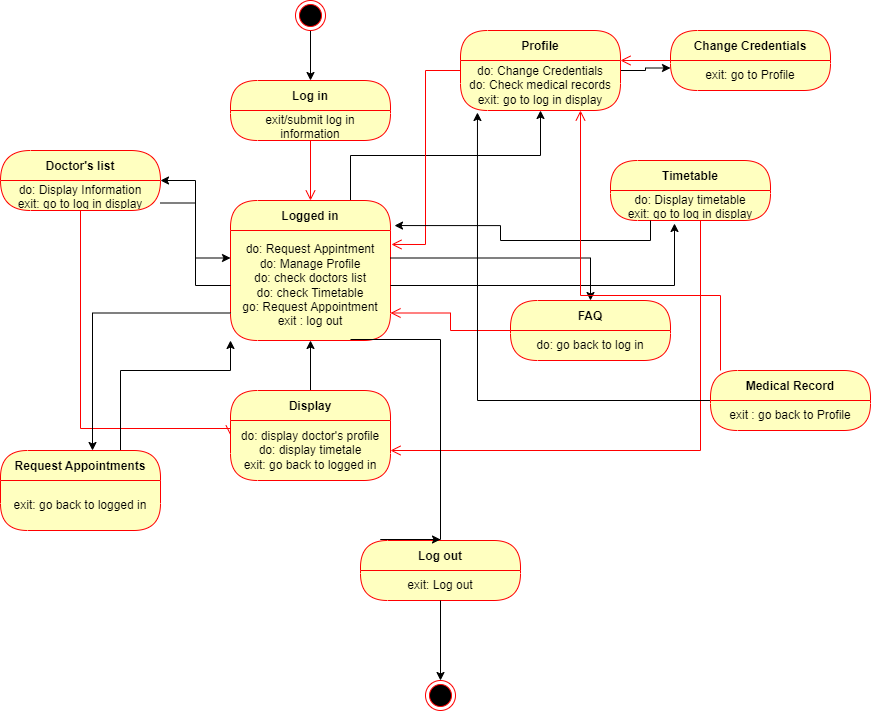

The diagram above was exported from draw.io. Its source (the exported page's mxGraphModel, read from the mxfile embedded in the PNG):
<mxGraphModel dx="868" dy="425" grid="1" gridSize="10" guides="1" tooltips="1" connect="1" arrows="1" fold="1" page="1" pageScale="1" pageWidth="1100" pageHeight="850" background="none" math="0" shadow="0">
  <root>
    <mxCell id="0" />
    <mxCell id="1" parent="0" />
    <mxCell id="AbxQe9H_q2sC9p3jggml-14" style="edgeStyle=orthogonalEdgeStyle;rounded=0;orthogonalLoop=1;jettySize=auto;html=1;exitX=0.75;exitY=0;exitDx=0;exitDy=0;entryX=0.5;entryY=1;entryDx=0;entryDy=0;" edge="1" parent="1" source="XFDIZk99uyq9QJVziw_U-13" target="AbxQe9H_q2sC9p3jggml-12">
      <mxGeometry relative="1" as="geometry" />
    </mxCell>
    <mxCell id="XFDIZk99uyq9QJVziw_U-13" value="Logged in" style="swimlane;fontStyle=1;align=center;verticalAlign=middle;childLayout=stackLayout;horizontal=1;startSize=30;horizontalStack=0;resizeParent=0;resizeLast=1;container=0;fontColor=#000000;collapsible=0;rounded=1;arcSize=30;strokeColor=#ff0000;fillColor=#ffffc0;swimlaneFillColor=#ffffc0;dropTarget=0;" parent="1" vertex="1">
      <mxGeometry x="250" y="220" width="160" height="140" as="geometry" />
    </mxCell>
    <mxCell id="XFDIZk99uyq9QJVziw_U-14" value="do: Request Appintment&lt;br&gt;do: Manage Profile&lt;br&gt;do: check doctors list&lt;br&gt;do: check Timetable&lt;br&gt;go: Request Appointment&lt;br&gt;exit : log out" style="text;html=1;strokeColor=none;fillColor=none;align=center;verticalAlign=middle;spacingLeft=4;spacingRight=4;whiteSpace=wrap;overflow=hidden;rotatable=0;fontColor=#000000;" parent="XFDIZk99uyq9QJVziw_U-13" vertex="1">
      <mxGeometry y="30" width="160" height="110" as="geometry" />
    </mxCell>
    <mxCell id="XFDIZk99uyq9QJVziw_U-16" value="do: Request Appintment&lt;br&gt;do: Manage Profile&lt;br&gt;do:" style="text;html=1;strokeColor=none;fillColor=none;align=center;verticalAlign=middle;spacingLeft=4;spacingRight=4;whiteSpace=wrap;overflow=hidden;rotatable=0;fontColor=#000000;" parent="XFDIZk99uyq9QJVziw_U-13" vertex="1">
      <mxGeometry y="140" width="160" as="geometry" />
    </mxCell>
    <mxCell id="XFDIZk99uyq9QJVziw_U-17" value="Log in" style="swimlane;fontStyle=1;align=center;verticalAlign=middle;childLayout=stackLayout;horizontal=1;startSize=30;horizontalStack=0;resizeParent=0;resizeLast=1;container=0;fontColor=#000000;collapsible=0;rounded=1;arcSize=30;strokeColor=#ff0000;fillColor=#ffffc0;swimlaneFillColor=#ffffc0;dropTarget=0;" parent="1" vertex="1">
      <mxGeometry x="250" y="100" width="160" height="60" as="geometry" />
    </mxCell>
    <mxCell id="XFDIZk99uyq9QJVziw_U-18" value="exit/submit log in information" style="text;html=1;strokeColor=none;fillColor=none;align=center;verticalAlign=middle;spacingLeft=4;spacingRight=4;whiteSpace=wrap;overflow=hidden;rotatable=0;fontColor=#000000;" parent="XFDIZk99uyq9QJVziw_U-17" vertex="1">
      <mxGeometry y="30" width="160" height="30" as="geometry" />
    </mxCell>
    <mxCell id="XFDIZk99uyq9QJVziw_U-19" value="" style="edgeStyle=orthogonalEdgeStyle;html=1;verticalAlign=bottom;endArrow=open;endSize=8;strokeColor=#ff0000;rounded=0;" parent="1" source="XFDIZk99uyq9QJVziw_U-17" edge="1">
      <mxGeometry relative="1" as="geometry">
        <mxPoint x="330" y="220" as="targetPoint" />
      </mxGeometry>
    </mxCell>
    <mxCell id="XFDIZk99uyq9QJVziw_U-21" style="edgeStyle=orthogonalEdgeStyle;rounded=0;orthogonalLoop=1;jettySize=auto;html=1;" parent="1" source="XFDIZk99uyq9QJVziw_U-20" target="XFDIZk99uyq9QJVziw_U-17" edge="1">
      <mxGeometry relative="1" as="geometry" />
    </mxCell>
    <mxCell id="XFDIZk99uyq9QJVziw_U-20" value="" style="ellipse;html=1;shape=endState;fillColor=#000000;strokeColor=#ff0000;" parent="1" vertex="1">
      <mxGeometry x="315" y="20" width="30" height="30" as="geometry" />
    </mxCell>
    <mxCell id="XFDIZk99uyq9QJVziw_U-22" value="Doctor's list" style="swimlane;fontStyle=1;align=center;verticalAlign=middle;childLayout=stackLayout;horizontal=1;startSize=30;horizontalStack=0;resizeParent=0;resizeLast=1;container=0;fontColor=#000000;collapsible=0;rounded=1;arcSize=50;strokeColor=#ff0000;fillColor=#ffffc0;swimlaneFillColor=#ffffc0;dropTarget=0;" parent="1" vertex="1">
      <mxGeometry x="20" y="170" width="160" height="60" as="geometry" />
    </mxCell>
    <mxCell id="XFDIZk99uyq9QJVziw_U-23" value="do: Display Information&lt;br&gt;exit: go to log in display" style="text;html=1;strokeColor=none;fillColor=none;align=center;verticalAlign=middle;spacingLeft=4;spacingRight=4;whiteSpace=wrap;overflow=hidden;rotatable=0;fontColor=#000000;" parent="XFDIZk99uyq9QJVziw_U-22" vertex="1">
      <mxGeometry y="30" width="160" height="30" as="geometry" />
    </mxCell>
    <mxCell id="XFDIZk99uyq9QJVziw_U-24" value="" style="edgeStyle=orthogonalEdgeStyle;html=1;verticalAlign=bottom;endArrow=open;endSize=8;strokeColor=#ff0000;rounded=0;entryX=0;entryY=0.25;entryDx=0;entryDy=0;" parent="1" source="XFDIZk99uyq9QJVziw_U-22" target="XFDIZk99uyq9QJVziw_U-26" edge="1">
      <mxGeometry relative="1" as="geometry">
        <mxPoint x="100" y="440" as="targetPoint" />
        <Array as="points">
          <mxPoint x="100" y="448" />
        </Array>
      </mxGeometry>
    </mxCell>
    <mxCell id="XFDIZk99uyq9QJVziw_U-31" style="edgeStyle=orthogonalEdgeStyle;rounded=0;orthogonalLoop=1;jettySize=auto;html=1;" parent="1" source="XFDIZk99uyq9QJVziw_U-25" target="XFDIZk99uyq9QJVziw_U-14" edge="1">
      <mxGeometry relative="1" as="geometry" />
    </mxCell>
    <mxCell id="XFDIZk99uyq9QJVziw_U-25" value="Display" style="swimlane;fontStyle=1;align=center;verticalAlign=middle;childLayout=stackLayout;horizontal=1;startSize=30;horizontalStack=0;resizeParent=0;resizeLast=1;container=0;fontColor=#000000;collapsible=0;rounded=1;arcSize=30;strokeColor=#ff0000;fillColor=#ffffc0;swimlaneFillColor=#ffffc0;dropTarget=0;" parent="1" vertex="1">
      <mxGeometry x="250" y="410" width="160" height="90" as="geometry" />
    </mxCell>
    <mxCell id="XFDIZk99uyq9QJVziw_U-26" value="do: display doctor's profile&lt;br&gt;do: display timetale&lt;br&gt;exit: go back to logged in" style="text;html=1;strokeColor=none;fillColor=none;align=center;verticalAlign=middle;spacingLeft=4;spacingRight=4;whiteSpace=wrap;overflow=hidden;rotatable=0;fontColor=#000000;" parent="XFDIZk99uyq9QJVziw_U-25" vertex="1">
      <mxGeometry y="30" width="160" height="60" as="geometry" />
    </mxCell>
    <mxCell id="XFDIZk99uyq9QJVziw_U-28" value="Timetable" style="swimlane;fontStyle=1;align=center;verticalAlign=middle;childLayout=stackLayout;horizontal=1;startSize=30;horizontalStack=0;resizeParent=0;resizeLast=1;container=0;fontColor=#000000;collapsible=0;rounded=1;arcSize=30;strokeColor=#ff0000;fillColor=#ffffc0;swimlaneFillColor=#ffffc0;dropTarget=0;" parent="1" vertex="1">
      <mxGeometry x="630" y="180" width="160" height="60" as="geometry" />
    </mxCell>
    <mxCell id="XFDIZk99uyq9QJVziw_U-29" value="do: Display timetable&lt;br&gt;exit: go to log in display" style="text;html=1;strokeColor=none;fillColor=none;align=center;verticalAlign=middle;spacingLeft=4;spacingRight=4;whiteSpace=wrap;overflow=hidden;rotatable=0;fontColor=#000000;" parent="XFDIZk99uyq9QJVziw_U-28" vertex="1">
      <mxGeometry y="30" width="160" height="30" as="geometry" />
    </mxCell>
    <mxCell id="XFDIZk99uyq9QJVziw_U-30" value="" style="edgeStyle=orthogonalEdgeStyle;html=1;verticalAlign=bottom;endArrow=open;endSize=8;strokeColor=#ff0000;rounded=0;entryX=1;entryY=0.5;entryDx=0;entryDy=0;" parent="1" source="XFDIZk99uyq9QJVziw_U-28" target="XFDIZk99uyq9QJVziw_U-26" edge="1">
      <mxGeometry relative="1" as="geometry">
        <mxPoint x="710" y="300" as="targetPoint" />
        <Array as="points">
          <mxPoint x="720" y="470" />
        </Array>
      </mxGeometry>
    </mxCell>
    <mxCell id="XFDIZk99uyq9QJVziw_U-32" style="edgeStyle=orthogonalEdgeStyle;rounded=0;orthogonalLoop=1;jettySize=auto;html=1;entryX=1;entryY=0;entryDx=0;entryDy=0;" parent="1" source="XFDIZk99uyq9QJVziw_U-14" target="XFDIZk99uyq9QJVziw_U-23" edge="1">
      <mxGeometry relative="1" as="geometry">
        <Array as="points">
          <mxPoint x="215" y="305" />
          <mxPoint x="215" y="200" />
        </Array>
      </mxGeometry>
    </mxCell>
    <mxCell id="XFDIZk99uyq9QJVziw_U-33" style="edgeStyle=orthogonalEdgeStyle;rounded=0;orthogonalLoop=1;jettySize=auto;html=1;exitX=1;exitY=0.5;exitDx=0;exitDy=0;entryX=0.4;entryY=1.1;entryDx=0;entryDy=0;entryPerimeter=0;" parent="1" source="XFDIZk99uyq9QJVziw_U-14" target="XFDIZk99uyq9QJVziw_U-29" edge="1">
      <mxGeometry relative="1" as="geometry">
        <mxPoint x="500" y="200" as="targetPoint" />
      </mxGeometry>
    </mxCell>
    <mxCell id="XFDIZk99uyq9QJVziw_U-34" value="Log out" style="swimlane;fontStyle=1;align=center;verticalAlign=middle;childLayout=stackLayout;horizontal=1;startSize=30;horizontalStack=0;resizeParent=0;resizeLast=1;container=0;fontColor=#000000;collapsible=0;rounded=1;arcSize=30;strokeColor=#ff0000;fillColor=#ffffc0;swimlaneFillColor=#ffffc0;dropTarget=0;" parent="1" vertex="1">
      <mxGeometry x="380" y="560" width="160" height="60" as="geometry" />
    </mxCell>
    <mxCell id="XFDIZk99uyq9QJVziw_U-35" value="exit: Log out" style="text;html=1;strokeColor=none;fillColor=none;align=center;verticalAlign=middle;spacingLeft=4;spacingRight=4;whiteSpace=wrap;overflow=hidden;rotatable=0;fontColor=#000000;" parent="XFDIZk99uyq9QJVziw_U-34" vertex="1">
      <mxGeometry y="30" width="160" height="30" as="geometry" />
    </mxCell>
    <mxCell id="XFDIZk99uyq9QJVziw_U-39" style="edgeStyle=orthogonalEdgeStyle;rounded=0;orthogonalLoop=1;jettySize=auto;html=1;exitX=0.75;exitY=1;exitDx=0;exitDy=0;entryX=0.5;entryY=0;entryDx=0;entryDy=0;" parent="1" edge="1">
      <mxGeometry relative="1" as="geometry">
        <Array as="points">
          <mxPoint x="460" y="359" />
          <mxPoint x="460" y="559" />
          <mxPoint x="400" y="559" />
        </Array>
        <mxPoint x="370" y="359" as="sourcePoint" />
        <mxPoint x="460" y="559" as="targetPoint" />
      </mxGeometry>
    </mxCell>
    <mxCell id="XFDIZk99uyq9QJVziw_U-40" value="" style="ellipse;html=1;shape=endState;fillColor=#000000;strokeColor=#ff0000;" parent="1" vertex="1">
      <mxGeometry x="445" y="700" width="30" height="30" as="geometry" />
    </mxCell>
    <mxCell id="AbxQe9H_q2sC9p3jggml-4" style="edgeStyle=orthogonalEdgeStyle;rounded=0;orthogonalLoop=1;jettySize=auto;html=1;exitX=0.75;exitY=0;exitDx=0;exitDy=0;entryX=0;entryY=1;entryDx=0;entryDy=0;" edge="1" parent="1" source="AbxQe9H_q2sC9p3jggml-1" target="XFDIZk99uyq9QJVziw_U-14">
      <mxGeometry relative="1" as="geometry">
        <Array as="points">
          <mxPoint x="140" y="390" />
          <mxPoint x="250" y="390" />
        </Array>
      </mxGeometry>
    </mxCell>
    <mxCell id="AbxQe9H_q2sC9p3jggml-1" value="Request Appointments" style="swimlane;fontStyle=1;align=center;verticalAlign=middle;childLayout=stackLayout;horizontal=1;startSize=30;horizontalStack=0;resizeParent=0;resizeLast=1;container=0;fontColor=#000000;collapsible=0;rounded=1;arcSize=30;strokeColor=#ff0000;fillColor=#ffffc0;swimlaneFillColor=#ffffc0;dropTarget=0;" vertex="1" parent="1">
      <mxGeometry x="20" y="470" width="160" height="80" as="geometry" />
    </mxCell>
    <mxCell id="AbxQe9H_q2sC9p3jggml-2" value="exit: go back to logged in" style="text;html=1;strokeColor=none;fillColor=none;align=center;verticalAlign=middle;spacingLeft=4;spacingRight=4;whiteSpace=wrap;overflow=hidden;rotatable=0;fontColor=#000000;" vertex="1" parent="AbxQe9H_q2sC9p3jggml-1">
      <mxGeometry y="30" width="160" height="50" as="geometry" />
    </mxCell>
    <mxCell id="AbxQe9H_q2sC9p3jggml-5" style="edgeStyle=orthogonalEdgeStyle;rounded=0;orthogonalLoop=1;jettySize=auto;html=1;exitX=0;exitY=0.75;exitDx=0;exitDy=0;" edge="1" parent="1" source="XFDIZk99uyq9QJVziw_U-14">
      <mxGeometry relative="1" as="geometry">
        <mxPoint x="112" y="470" as="targetPoint" />
      </mxGeometry>
    </mxCell>
    <mxCell id="AbxQe9H_q2sC9p3jggml-6" value="FAQ" style="swimlane;fontStyle=1;align=center;verticalAlign=middle;childLayout=stackLayout;horizontal=1;startSize=30;horizontalStack=0;resizeParent=0;resizeLast=1;container=0;fontColor=#000000;collapsible=0;rounded=1;arcSize=30;strokeColor=#ff0000;fillColor=#ffffc0;swimlaneFillColor=#ffffc0;dropTarget=0;" vertex="1" parent="1">
      <mxGeometry x="530" y="320" width="160" height="60" as="geometry" />
    </mxCell>
    <mxCell id="AbxQe9H_q2sC9p3jggml-7" value="do: go back to log in" style="text;html=1;strokeColor=none;fillColor=none;align=center;verticalAlign=middle;spacingLeft=4;spacingRight=4;whiteSpace=wrap;overflow=hidden;rotatable=0;fontColor=#000000;" vertex="1" parent="AbxQe9H_q2sC9p3jggml-6">
      <mxGeometry y="30" width="160" height="30" as="geometry" />
    </mxCell>
    <mxCell id="AbxQe9H_q2sC9p3jggml-8" value="" style="edgeStyle=orthogonalEdgeStyle;html=1;verticalAlign=bottom;endArrow=open;endSize=8;strokeColor=#ff0000;rounded=0;entryX=1;entryY=0.75;entryDx=0;entryDy=0;" edge="1" source="AbxQe9H_q2sC9p3jggml-6" parent="1" target="XFDIZk99uyq9QJVziw_U-14">
      <mxGeometry relative="1" as="geometry">
        <mxPoint x="610" y="440" as="targetPoint" />
      </mxGeometry>
    </mxCell>
    <mxCell id="AbxQe9H_q2sC9p3jggml-9" style="edgeStyle=orthogonalEdgeStyle;rounded=0;orthogonalLoop=1;jettySize=auto;html=1;exitX=1;exitY=0.25;exitDx=0;exitDy=0;entryX=0.5;entryY=0;entryDx=0;entryDy=0;" edge="1" parent="1" source="XFDIZk99uyq9QJVziw_U-14" target="AbxQe9H_q2sC9p3jggml-6">
      <mxGeometry relative="1" as="geometry" />
    </mxCell>
    <mxCell id="AbxQe9H_q2sC9p3jggml-21" style="edgeStyle=orthogonalEdgeStyle;rounded=0;orthogonalLoop=1;jettySize=auto;html=1;entryX=0;entryY=0.25;entryDx=0;entryDy=0;" edge="1" parent="1" source="AbxQe9H_q2sC9p3jggml-11" target="AbxQe9H_q2sC9p3jggml-18">
      <mxGeometry relative="1" as="geometry" />
    </mxCell>
    <mxCell id="AbxQe9H_q2sC9p3jggml-11" value="Profile" style="swimlane;fontStyle=1;align=center;verticalAlign=middle;childLayout=stackLayout;horizontal=1;startSize=30;horizontalStack=0;resizeParent=0;resizeLast=1;container=0;fontColor=#000000;collapsible=0;rounded=1;arcSize=30;strokeColor=#ff0000;fillColor=#ffffc0;swimlaneFillColor=#ffffc0;dropTarget=0;" vertex="1" parent="1">
      <mxGeometry x="480" y="50" width="160" height="80" as="geometry" />
    </mxCell>
    <mxCell id="AbxQe9H_q2sC9p3jggml-12" value="do: Change Credentials&lt;br&gt;do: Check medical records&lt;br&gt;exit: go to log in display" style="text;html=1;strokeColor=none;fillColor=none;align=center;verticalAlign=middle;spacingLeft=4;spacingRight=4;whiteSpace=wrap;overflow=hidden;rotatable=0;fontColor=#000000;" vertex="1" parent="AbxQe9H_q2sC9p3jggml-11">
      <mxGeometry y="30" width="160" height="50" as="geometry" />
    </mxCell>
    <mxCell id="AbxQe9H_q2sC9p3jggml-13" value="" style="edgeStyle=orthogonalEdgeStyle;html=1;verticalAlign=bottom;endArrow=open;endSize=8;strokeColor=#ff0000;rounded=0;entryX=1.006;entryY=0.127;entryDx=0;entryDy=0;entryPerimeter=0;" edge="1" source="AbxQe9H_q2sC9p3jggml-11" parent="1" target="XFDIZk99uyq9QJVziw_U-14">
      <mxGeometry relative="1" as="geometry">
        <mxPoint x="560" y="170" as="targetPoint" />
      </mxGeometry>
    </mxCell>
    <mxCell id="AbxQe9H_q2sC9p3jggml-15" style="edgeStyle=orthogonalEdgeStyle;rounded=0;orthogonalLoop=1;jettySize=auto;html=1;exitX=0.25;exitY=1;exitDx=0;exitDy=0;entryX=1.025;entryY=0.179;entryDx=0;entryDy=0;entryPerimeter=0;" edge="1" parent="1" source="XFDIZk99uyq9QJVziw_U-29" target="XFDIZk99uyq9QJVziw_U-13">
      <mxGeometry relative="1" as="geometry" />
    </mxCell>
    <mxCell id="AbxQe9H_q2sC9p3jggml-16" style="edgeStyle=orthogonalEdgeStyle;rounded=0;orthogonalLoop=1;jettySize=auto;html=1;exitX=1;exitY=0.75;exitDx=0;exitDy=0;entryX=0;entryY=0.25;entryDx=0;entryDy=0;" edge="1" parent="1" source="XFDIZk99uyq9QJVziw_U-23" target="XFDIZk99uyq9QJVziw_U-14">
      <mxGeometry relative="1" as="geometry" />
    </mxCell>
    <mxCell id="AbxQe9H_q2sC9p3jggml-17" value="Change Credentials" style="swimlane;fontStyle=1;align=center;verticalAlign=middle;childLayout=stackLayout;horizontal=1;startSize=30;horizontalStack=0;resizeParent=0;resizeLast=1;container=0;fontColor=#000000;collapsible=0;rounded=1;arcSize=30;strokeColor=#ff0000;fillColor=#ffffc0;swimlaneFillColor=#ffffc0;dropTarget=0;" vertex="1" parent="1">
      <mxGeometry x="690" y="50" width="160" height="60" as="geometry" />
    </mxCell>
    <mxCell id="AbxQe9H_q2sC9p3jggml-18" value="exit: go to Profile" style="text;html=1;strokeColor=none;fillColor=none;align=center;verticalAlign=middle;spacingLeft=4;spacingRight=4;whiteSpace=wrap;overflow=hidden;rotatable=0;fontColor=#000000;" vertex="1" parent="AbxQe9H_q2sC9p3jggml-17">
      <mxGeometry y="30" width="160" height="30" as="geometry" />
    </mxCell>
    <mxCell id="AbxQe9H_q2sC9p3jggml-19" value="" style="edgeStyle=orthogonalEdgeStyle;html=1;verticalAlign=bottom;endArrow=open;endSize=8;strokeColor=#ff0000;rounded=0;" edge="1" source="AbxQe9H_q2sC9p3jggml-17" parent="1" target="AbxQe9H_q2sC9p3jggml-12">
      <mxGeometry relative="1" as="geometry">
        <mxPoint x="770" y="170" as="targetPoint" />
        <Array as="points">
          <mxPoint x="730" y="110" />
          <mxPoint x="730" y="110" />
        </Array>
      </mxGeometry>
    </mxCell>
    <mxCell id="AbxQe9H_q2sC9p3jggml-28" style="edgeStyle=orthogonalEdgeStyle;rounded=0;orthogonalLoop=1;jettySize=auto;html=1;entryX=0.106;entryY=1.04;entryDx=0;entryDy=0;entryPerimeter=0;" edge="1" parent="1" source="AbxQe9H_q2sC9p3jggml-22" target="AbxQe9H_q2sC9p3jggml-12">
      <mxGeometry relative="1" as="geometry" />
    </mxCell>
    <mxCell id="AbxQe9H_q2sC9p3jggml-22" value="Medical Record" style="swimlane;fontStyle=1;align=center;verticalAlign=middle;childLayout=stackLayout;horizontal=1;startSize=30;horizontalStack=0;resizeParent=0;resizeLast=1;container=0;fontColor=#000000;collapsible=0;rounded=1;arcSize=30;strokeColor=#ff0000;fillColor=#ffffc0;swimlaneFillColor=#ffffc0;dropTarget=0;" vertex="1" parent="1">
      <mxGeometry x="730" y="390" width="160" height="60" as="geometry" />
    </mxCell>
    <mxCell id="AbxQe9H_q2sC9p3jggml-23" value="exit : go back to Profile" style="text;html=1;strokeColor=none;fillColor=none;align=center;verticalAlign=middle;spacingLeft=4;spacingRight=4;whiteSpace=wrap;overflow=hidden;rotatable=0;fontColor=#000000;" vertex="1" parent="AbxQe9H_q2sC9p3jggml-22">
      <mxGeometry y="30" width="160" height="30" as="geometry" />
    </mxCell>
    <mxCell id="AbxQe9H_q2sC9p3jggml-24" value="" style="edgeStyle=orthogonalEdgeStyle;html=1;verticalAlign=bottom;endArrow=open;endSize=8;strokeColor=#ff0000;rounded=0;entryX=0.75;entryY=1;entryDx=0;entryDy=0;" edge="1" source="AbxQe9H_q2sC9p3jggml-22" parent="1" target="AbxQe9H_q2sC9p3jggml-12">
      <mxGeometry relative="1" as="geometry">
        <mxPoint x="680" y="620" as="targetPoint" />
        <Array as="points">
          <mxPoint x="740" y="315" />
          <mxPoint x="600" y="315" />
        </Array>
      </mxGeometry>
    </mxCell>
    <mxCell id="AbxQe9H_q2sC9p3jggml-27" style="edgeStyle=orthogonalEdgeStyle;rounded=0;orthogonalLoop=1;jettySize=auto;html=1;exitX=0.5;exitY=1;exitDx=0;exitDy=0;entryX=0.5;entryY=0;entryDx=0;entryDy=0;" edge="1" parent="1" source="XFDIZk99uyq9QJVziw_U-35" target="XFDIZk99uyq9QJVziw_U-40">
      <mxGeometry relative="1" as="geometry" />
    </mxCell>
  </root>
</mxGraphModel>